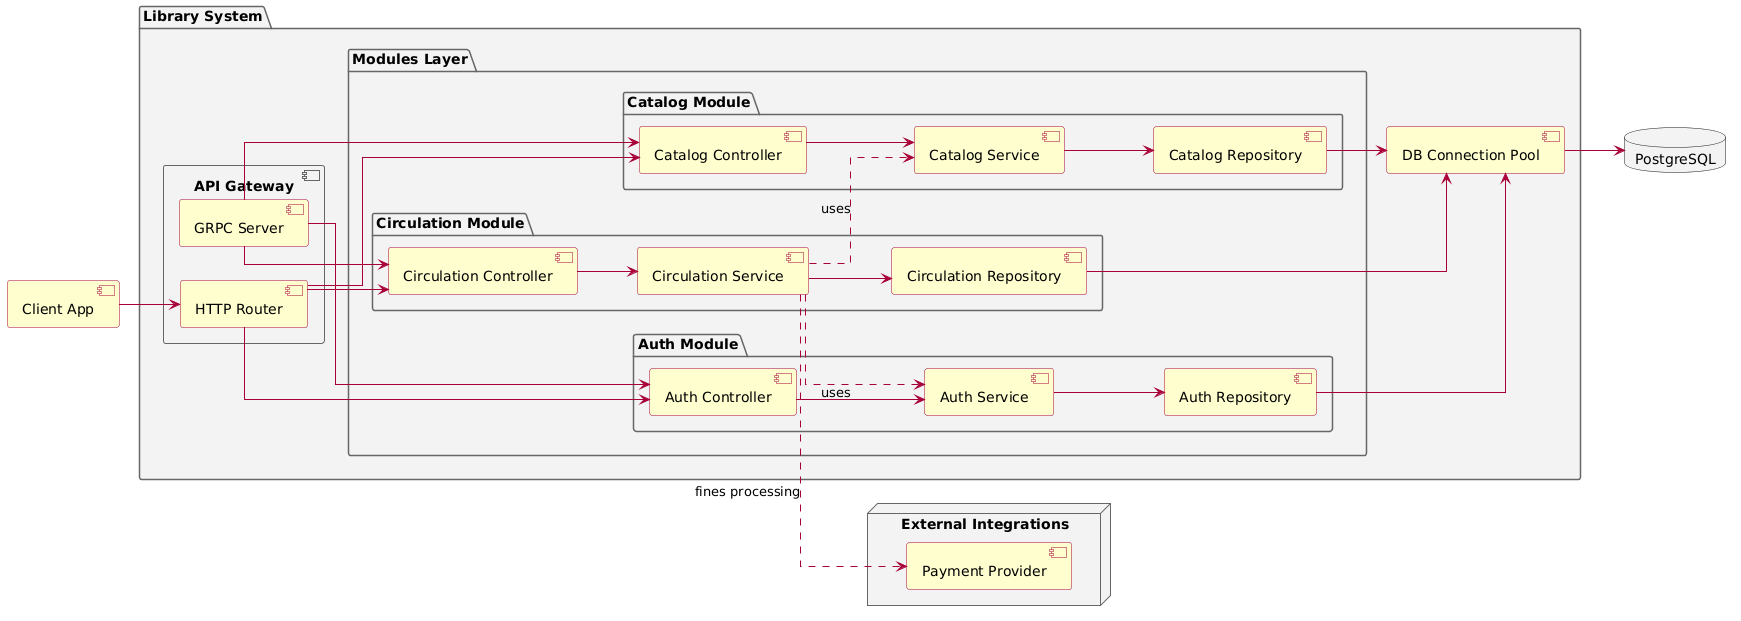

The diagram above was rendered by PlantUML. Its source (embedded in the PNG):
@startuml
skinparam componentStyle uml2
skinparam linetype ortho
skinparam backgroundcolor white
left to right direction

skinparam component {
    BackgroundColor #FEFECE
    BorderColor #A80036
    ArrowColor #A80036
}
skinparam package {
    BackgroundColor #F3F3F3
    BorderColor #666666
}

component "Client App" as Client

package "Library System" {

    component "API Gateway" as Gateway {
        component "HTTP Router" as Http
        component "GRPC Server" as Grpc
    }

    package "Modules Layer" {

        package "Auth Module" {
            component "Auth Controller" as AuthC
            component "Auth Service" as AuthS
            component "Auth Repository" as AuthR
            
            AuthC --> AuthS
            AuthS --> AuthR
        }

        package "Catalog Module" {
            component "Catalog Controller" as CatC
            component "Catalog Service" as CatS
            component "Catalog Repository" as CatR
            
            CatC --> CatS
            CatS --> CatR
        }

        package "Circulation Module" {
            component "Circulation Controller" as CircC
            component "Circulation Service" as CircS
            component "Circulation Repository" as CircR
            
            CircC --> CircS
            CircS --> CircR
        }
    }

    component "DB Connection Pool" as Pool

} 

database "PostgreSQL" as DB

node "External Integrations" {
    component "Payment Provider" as Payment
}

Client --> Http

Http --> AuthC
Http --> CatC
Http --> CircC

Grpc --> AuthC
Grpc --> CatC
Grpc --> CircC

CircS ..> AuthS : uses
CircS ..> CatS : uses

CircS ..> Payment : " fines processing"

AuthR --> Pool
CatR --> Pool
CircR --> Pool

Pool --> DB
@enduml